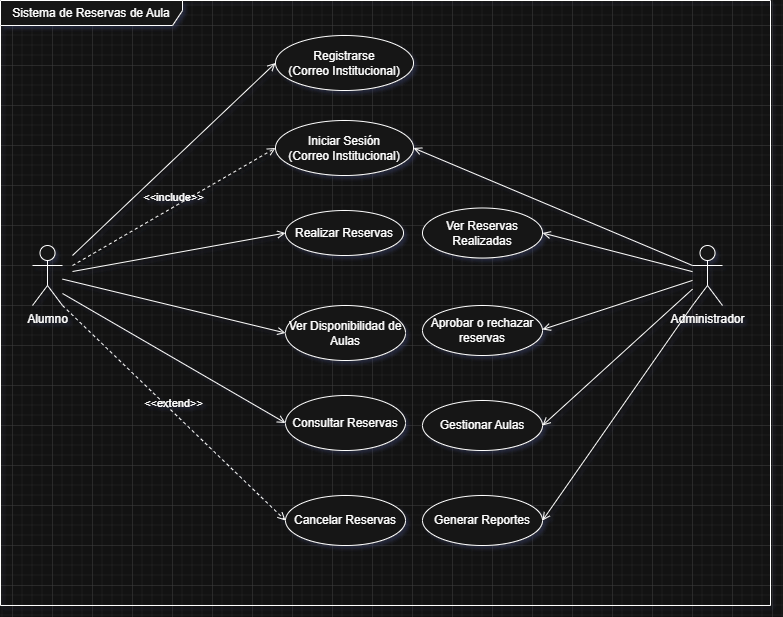

The diagram above was exported from draw.io. Its source (the exported page's mxGraphModel, read from the mxfile embedded in the PNG):
<mxGraphModel dx="800" dy="520" grid="1" gridSize="10" guides="1" tooltips="1" connect="1" arrows="1" fold="1" page="1" pageScale="1" pageWidth="827" pageHeight="1169" math="0" shadow="0">
  <root>
    <mxCell id="0" />
    <mxCell id="1" parent="0" />
    <mxCell id="sjdpH856gFDDoZGKjpH8-3" value="Sistema de Reservas de Aula" style="shape=umlFrame;whiteSpace=wrap;html=1;pointerEvents=0;recursiveResize=0;container=1;collapsible=0;width=182;height=25;" vertex="1" parent="1">
      <mxGeometry x="28" y="175" width="770" height="605" as="geometry" />
    </mxCell>
    <mxCell id="sjdpH856gFDDoZGKjpH8-1" value="Alumno" style="shape=umlActor;verticalLabelPosition=bottom;verticalAlign=top;html=1;outlineConnect=0;" vertex="1" parent="sjdpH856gFDDoZGKjpH8-3">
      <mxGeometry x="32" y="245" width="30" height="60" as="geometry" />
    </mxCell>
    <mxCell id="sjdpH856gFDDoZGKjpH8-8" value="" style="html=1;verticalAlign=bottom;labelBackgroundColor=none;endArrow=open;endFill=0;rounded=0;entryX=0;entryY=0.5;entryDx=0;entryDy=0;" edge="1" parent="sjdpH856gFDDoZGKjpH8-3" target="nQL-NF55fp5jiW9ONUhu-4">
      <mxGeometry width="160" relative="1" as="geometry">
        <mxPoint x="72" y="255" as="sourcePoint" />
        <mxPoint x="274" y="70" as="targetPoint" />
      </mxGeometry>
    </mxCell>
    <mxCell id="nQL-NF55fp5jiW9ONUhu-4" value="Registrarse&lt;div&gt;(Correo Institucional)&lt;/div&gt;" style="ellipse;whiteSpace=wrap;html=1;verticalAlign=middle;align=center;" vertex="1" parent="sjdpH856gFDDoZGKjpH8-3">
      <mxGeometry x="275" y="35" width="138" height="55" as="geometry" />
    </mxCell>
    <mxCell id="nQL-NF55fp5jiW9ONUhu-3" value="Iniciar Sesión&lt;br&gt;&lt;div&gt;(Correo Institucional)&lt;/div&gt;" style="ellipse;whiteSpace=wrap;html=1;verticalAlign=middle;align=center;" vertex="1" parent="sjdpH856gFDDoZGKjpH8-3">
      <mxGeometry x="275" y="120" width="138" height="55" as="geometry" />
    </mxCell>
    <mxCell id="nQL-NF55fp5jiW9ONUhu-2" value="Realizar Reservas" style="ellipse;whiteSpace=wrap;html=1;verticalAlign=middle;align=center;" vertex="1" parent="sjdpH856gFDDoZGKjpH8-3">
      <mxGeometry x="285" y="210" width="118" height="45" as="geometry" />
    </mxCell>
    <mxCell id="nQL-NF55fp5jiW9ONUhu-5" value="Ver Disponibilidad de Aulas" style="ellipse;whiteSpace=wrap;html=1;" vertex="1" parent="sjdpH856gFDDoZGKjpH8-3">
      <mxGeometry x="285" y="305" width="120" height="55" as="geometry" />
    </mxCell>
    <mxCell id="nQL-NF55fp5jiW9ONUhu-6" value="Consultar Reservas" style="ellipse;whiteSpace=wrap;html=1;" vertex="1" parent="sjdpH856gFDDoZGKjpH8-3">
      <mxGeometry x="285" y="395" width="120" height="55" as="geometry" />
    </mxCell>
    <mxCell id="nQL-NF55fp5jiW9ONUhu-8" value="Cancelar Reservas" style="ellipse;whiteSpace=wrap;html=1;" vertex="1" parent="sjdpH856gFDDoZGKjpH8-3">
      <mxGeometry x="285" y="495" width="120" height="50" as="geometry" />
    </mxCell>
    <mxCell id="7ACsG3ajFb1D3nDI3ZYS-1" value="&amp;lt;&amp;lt;include&amp;gt;&amp;gt;" style="html=1;verticalAlign=bottom;labelBackgroundColor=none;endArrow=open;endFill=0;dashed=1;rounded=0;entryX=0;entryY=0.5;entryDx=0;entryDy=0;" edge="1" parent="sjdpH856gFDDoZGKjpH8-3" target="nQL-NF55fp5jiW9ONUhu-3">
      <mxGeometry width="160" relative="1" as="geometry">
        <mxPoint x="72" y="265" as="sourcePoint" />
        <mxPoint x="452" y="315" as="targetPoint" />
      </mxGeometry>
    </mxCell>
    <mxCell id="7ACsG3ajFb1D3nDI3ZYS-3" value="" style="html=1;verticalAlign=bottom;labelBackgroundColor=none;endArrow=open;endFill=0;rounded=0;entryX=0;entryY=0.5;entryDx=0;entryDy=0;" edge="1" parent="sjdpH856gFDDoZGKjpH8-3" source="sjdpH856gFDDoZGKjpH8-1" target="nQL-NF55fp5jiW9ONUhu-5">
      <mxGeometry width="160" relative="1" as="geometry">
        <mxPoint x="82" y="275" as="sourcePoint" />
        <mxPoint x="295" y="243" as="targetPoint" />
      </mxGeometry>
    </mxCell>
    <mxCell id="7ACsG3ajFb1D3nDI3ZYS-4" value="" style="html=1;verticalAlign=bottom;labelBackgroundColor=none;endArrow=open;endFill=0;rounded=0;entryX=0;entryY=0.5;entryDx=0;entryDy=0;" edge="1" parent="sjdpH856gFDDoZGKjpH8-3" target="nQL-NF55fp5jiW9ONUhu-6">
      <mxGeometry width="160" relative="1" as="geometry">
        <mxPoint x="62" y="293" as="sourcePoint" />
        <mxPoint x="275" y="255" as="targetPoint" />
      </mxGeometry>
    </mxCell>
    <mxCell id="7ACsG3ajFb1D3nDI3ZYS-5" value="&amp;lt;&amp;lt;extend&amp;gt;&amp;gt;" style="html=1;verticalAlign=bottom;labelBackgroundColor=none;endArrow=open;endFill=0;dashed=1;rounded=0;exitX=1;exitY=1;exitDx=0;exitDy=0;exitPerimeter=0;entryX=0;entryY=0.5;entryDx=0;entryDy=0;" edge="1" parent="sjdpH856gFDDoZGKjpH8-3" source="sjdpH856gFDDoZGKjpH8-1" target="nQL-NF55fp5jiW9ONUhu-8">
      <mxGeometry width="160" relative="1" as="geometry">
        <mxPoint x="22" y="385" as="sourcePoint" />
        <mxPoint x="182" y="385" as="targetPoint" />
      </mxGeometry>
    </mxCell>
    <mxCell id="7ACsG3ajFb1D3nDI3ZYS-2" value="" style="html=1;verticalAlign=bottom;labelBackgroundColor=none;endArrow=open;endFill=0;rounded=0;entryX=0;entryY=0.5;entryDx=0;entryDy=0;" edge="1" parent="sjdpH856gFDDoZGKjpH8-3" target="nQL-NF55fp5jiW9ONUhu-2">
      <mxGeometry width="160" relative="1" as="geometry">
        <mxPoint x="72" y="271" as="sourcePoint" />
        <mxPoint x="285" y="73" as="targetPoint" />
      </mxGeometry>
    </mxCell>
    <mxCell id="7ACsG3ajFb1D3nDI3ZYS-6" value="Administrador" style="shape=umlActor;verticalLabelPosition=bottom;verticalAlign=top;html=1;" vertex="1" parent="sjdpH856gFDDoZGKjpH8-3">
      <mxGeometry x="692" y="245" width="30" height="60" as="geometry" />
    </mxCell>
    <mxCell id="7ACsG3ajFb1D3nDI3ZYS-7" value="Ver Reservas Realizadas" style="ellipse;whiteSpace=wrap;html=1;" vertex="1" parent="sjdpH856gFDDoZGKjpH8-3">
      <mxGeometry x="422" y="207.5" width="120" height="50" as="geometry" />
    </mxCell>
    <mxCell id="7ACsG3ajFb1D3nDI3ZYS-8" value="Aprobar o rechazar reservas" style="ellipse;whiteSpace=wrap;html=1;" vertex="1" parent="sjdpH856gFDDoZGKjpH8-3">
      <mxGeometry x="422" y="305" width="120" height="50" as="geometry" />
    </mxCell>
    <mxCell id="7ACsG3ajFb1D3nDI3ZYS-9" value="Gestionar Aulas" style="ellipse;whiteSpace=wrap;html=1;" vertex="1" parent="sjdpH856gFDDoZGKjpH8-3">
      <mxGeometry x="422" y="400" width="120" height="50" as="geometry" />
    </mxCell>
    <mxCell id="7ACsG3ajFb1D3nDI3ZYS-10" value="Generar Reportes" style="ellipse;whiteSpace=wrap;html=1;" vertex="1" parent="sjdpH856gFDDoZGKjpH8-3">
      <mxGeometry x="422" y="495" width="120" height="50" as="geometry" />
    </mxCell>
    <mxCell id="7ACsG3ajFb1D3nDI3ZYS-11" value="" style="html=1;verticalAlign=bottom;labelBackgroundColor=none;endArrow=open;endFill=0;rounded=0;entryX=1;entryY=0.5;entryDx=0;entryDy=0;exitX=0;exitY=0.3333333333333333;exitDx=0;exitDy=0;exitPerimeter=0;" edge="1" parent="sjdpH856gFDDoZGKjpH8-3" source="7ACsG3ajFb1D3nDI3ZYS-6" target="nQL-NF55fp5jiW9ONUhu-3">
      <mxGeometry width="160" relative="1" as="geometry">
        <mxPoint x="652" y="255" as="sourcePoint" />
        <mxPoint x="715" y="105" as="targetPoint" />
      </mxGeometry>
    </mxCell>
    <mxCell id="7ACsG3ajFb1D3nDI3ZYS-12" value="" style="html=1;verticalAlign=bottom;labelBackgroundColor=none;endArrow=open;endFill=0;rounded=0;entryX=1;entryY=0.5;entryDx=0;entryDy=0;" edge="1" parent="sjdpH856gFDDoZGKjpH8-3" source="7ACsG3ajFb1D3nDI3ZYS-6" target="7ACsG3ajFb1D3nDI3ZYS-7">
      <mxGeometry width="160" relative="1" as="geometry">
        <mxPoint x="644" y="265" as="sourcePoint" />
        <mxPoint x="405" y="158" as="targetPoint" />
      </mxGeometry>
    </mxCell>
    <mxCell id="7ACsG3ajFb1D3nDI3ZYS-13" value="" style="html=1;verticalAlign=bottom;labelBackgroundColor=none;endArrow=open;endFill=0;rounded=0;entryX=1;entryY=0.5;entryDx=0;entryDy=0;" edge="1" parent="sjdpH856gFDDoZGKjpH8-3" source="7ACsG3ajFb1D3nDI3ZYS-6">
      <mxGeometry width="160" relative="1" as="geometry">
        <mxPoint x="644" y="276" as="sourcePoint" />
        <mxPoint x="541.9999999999998" y="329" as="targetPoint" />
      </mxGeometry>
    </mxCell>
    <mxCell id="7ACsG3ajFb1D3nDI3ZYS-14" value="" style="html=1;verticalAlign=bottom;labelBackgroundColor=none;endArrow=open;endFill=0;rounded=0;entryX=1;entryY=0.5;entryDx=0;entryDy=0;" edge="1" parent="sjdpH856gFDDoZGKjpH8-3" source="7ACsG3ajFb1D3nDI3ZYS-6" target="7ACsG3ajFb1D3nDI3ZYS-9">
      <mxGeometry width="160" relative="1" as="geometry">
        <mxPoint x="644" y="286" as="sourcePoint" />
        <mxPoint x="541.9999999999998" y="339" as="targetPoint" />
      </mxGeometry>
    </mxCell>
    <mxCell id="7ACsG3ajFb1D3nDI3ZYS-15" value="" style="html=1;verticalAlign=bottom;labelBackgroundColor=none;endArrow=open;endFill=0;rounded=0;entryX=1;entryY=0.5;entryDx=0;entryDy=0;" edge="1" parent="sjdpH856gFDDoZGKjpH8-3" target="7ACsG3ajFb1D3nDI3ZYS-10">
      <mxGeometry width="160" relative="1" as="geometry">
        <mxPoint x="692" y="305" as="sourcePoint" />
        <mxPoint x="542" y="441" as="targetPoint" />
      </mxGeometry>
    </mxCell>
  </root>
</mxGraphModel>